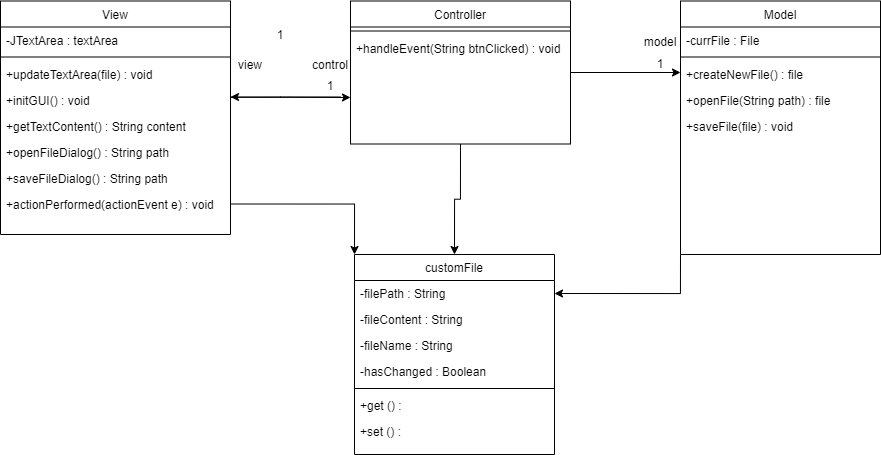

The diagram above was exported from draw.io. Its source (the exported page's mxGraphModel, read from the mxfile embedded in the PNG):
<mxGraphModel dx="2043" dy="922" grid="1" gridSize="10" guides="1" tooltips="1" connect="1" arrows="1" fold="1" page="1" pageScale="1" pageWidth="827" pageHeight="1169" math="0" shadow="0">
  <root>
    <mxCell id="WIyWlLk6GJQsqaUBKTNV-0" />
    <mxCell id="WIyWlLk6GJQsqaUBKTNV-1" parent="WIyWlLk6GJQsqaUBKTNV-0" />
    <mxCell id="av97gagUUvBMge2PXRiG-14" style="edgeStyle=orthogonalEdgeStyle;rounded=0;orthogonalLoop=1;jettySize=auto;html=1;exitX=1.001;exitY=0.397;exitDx=0;exitDy=0;exitPerimeter=0;" parent="WIyWlLk6GJQsqaUBKTNV-1" source="av97gagUUvBMge2PXRiG-11" edge="1">
      <mxGeometry relative="1" as="geometry">
        <mxPoint x="310" y="203" as="targetPoint" />
        <mxPoint x="200" y="203" as="sourcePoint" />
      </mxGeometry>
    </mxCell>
    <mxCell id="zkfFHV4jXpPFQw0GAbJ--6" value="View" style="swimlane;fontStyle=0;align=center;verticalAlign=top;childLayout=stackLayout;horizontal=1;startSize=26;horizontalStack=0;resizeParent=1;resizeLast=0;collapsible=1;marginBottom=0;rounded=0;shadow=0;strokeWidth=1;" parent="WIyWlLk6GJQsqaUBKTNV-1" vertex="1">
      <mxGeometry x="-40" y="106.5" width="230" height="233.5" as="geometry">
        <mxRectangle x="40" y="258" width="160" height="26" as="alternateBounds" />
      </mxGeometry>
    </mxCell>
    <mxCell id="av97gagUUvBMge2PXRiG-34" value="-JTextArea : textArea" style="text;align=left;verticalAlign=top;spacingLeft=4;spacingRight=4;overflow=hidden;rotatable=0;points=[[0,0.5],[1,0.5]];portConstraint=eastwest;" parent="zkfFHV4jXpPFQw0GAbJ--6" vertex="1">
      <mxGeometry y="26" width="230" height="26" as="geometry" />
    </mxCell>
    <mxCell id="zkfFHV4jXpPFQw0GAbJ--9" value="" style="line;html=1;strokeWidth=1;align=left;verticalAlign=middle;spacingTop=-1;spacingLeft=3;spacingRight=3;rotatable=0;labelPosition=right;points=[];portConstraint=eastwest;" parent="zkfFHV4jXpPFQw0GAbJ--6" vertex="1">
      <mxGeometry y="52" width="230" height="8" as="geometry" />
    </mxCell>
    <mxCell id="av97gagUUvBMge2PXRiG-10" value="+updateTextArea(file) : void" style="text;align=left;verticalAlign=top;spacingLeft=4;spacingRight=4;overflow=hidden;rotatable=0;points=[[0,0.5],[1,0.5]];portConstraint=eastwest;" parent="zkfFHV4jXpPFQw0GAbJ--6" vertex="1">
      <mxGeometry y="60" width="230" height="26" as="geometry" />
    </mxCell>
    <mxCell id="av97gagUUvBMge2PXRiG-11" value="+initGUI() : void" style="text;align=left;verticalAlign=top;spacingLeft=4;spacingRight=4;overflow=hidden;rotatable=0;points=[[0,0.5],[1,0.5]];portConstraint=eastwest;" parent="zkfFHV4jXpPFQw0GAbJ--6" vertex="1">
      <mxGeometry y="86" width="230" height="26" as="geometry" />
    </mxCell>
    <mxCell id="Dz_E7IynjxTtfql4moLm-1" value="+getTextContent() : String content" style="text;align=left;verticalAlign=top;spacingLeft=4;spacingRight=4;overflow=hidden;rotatable=0;points=[[0,0.5],[1,0.5]];portConstraint=eastwest;" parent="zkfFHV4jXpPFQw0GAbJ--6" vertex="1">
      <mxGeometry y="112" width="230" height="26" as="geometry" />
    </mxCell>
    <mxCell id="Dz_E7IynjxTtfql4moLm-2" value="+openFileDialog() : String path" style="text;align=left;verticalAlign=top;spacingLeft=4;spacingRight=4;overflow=hidden;rotatable=0;points=[[0,0.5],[1,0.5]];portConstraint=eastwest;" parent="zkfFHV4jXpPFQw0GAbJ--6" vertex="1">
      <mxGeometry y="138" width="230" height="26" as="geometry" />
    </mxCell>
    <mxCell id="Dz_E7IynjxTtfql4moLm-3" value="+saveFileDialog() : String path" style="text;align=left;verticalAlign=top;spacingLeft=4;spacingRight=4;overflow=hidden;rotatable=0;points=[[0,0.5],[1,0.5]];portConstraint=eastwest;" parent="zkfFHV4jXpPFQw0GAbJ--6" vertex="1">
      <mxGeometry y="164" width="230" height="26" as="geometry" />
    </mxCell>
    <mxCell id="q-aEosiqX8UN0PCi_gfL-1" value="+actionPerformed(actionEvent e) : void" style="text;align=left;verticalAlign=top;spacingLeft=4;spacingRight=4;overflow=hidden;rotatable=0;points=[[0,0.5],[1,0.5]];portConstraint=eastwest;" vertex="1" parent="zkfFHV4jXpPFQw0GAbJ--6">
      <mxGeometry y="190" width="230" height="26" as="geometry" />
    </mxCell>
    <mxCell id="q-aEosiqX8UN0PCi_gfL-17" style="edgeStyle=orthogonalEdgeStyle;rounded=0;orthogonalLoop=1;jettySize=auto;html=1;exitX=0;exitY=1;exitDx=0;exitDy=0;entryX=1;entryY=0.5;entryDx=0;entryDy=0;" edge="1" parent="WIyWlLk6GJQsqaUBKTNV-1" source="zkfFHV4jXpPFQw0GAbJ--17" target="q-aEosiqX8UN0PCi_gfL-4">
      <mxGeometry relative="1" as="geometry" />
    </mxCell>
    <mxCell id="zkfFHV4jXpPFQw0GAbJ--17" value="Model" style="swimlane;fontStyle=0;align=center;verticalAlign=top;childLayout=stackLayout;horizontal=1;startSize=26;horizontalStack=0;resizeParent=1;resizeLast=0;collapsible=1;marginBottom=0;rounded=0;shadow=0;strokeWidth=1;" parent="WIyWlLk6GJQsqaUBKTNV-1" vertex="1">
      <mxGeometry x="640" y="106.5" width="200" height="253.5" as="geometry">
        <mxRectangle x="550" y="140" width="160" height="26" as="alternateBounds" />
      </mxGeometry>
    </mxCell>
    <mxCell id="zkfFHV4jXpPFQw0GAbJ--22" value="-currFile : File" style="text;align=left;verticalAlign=top;spacingLeft=4;spacingRight=4;overflow=hidden;rotatable=0;points=[[0,0.5],[1,0.5]];portConstraint=eastwest;rounded=0;shadow=0;html=0;" parent="zkfFHV4jXpPFQw0GAbJ--17" vertex="1">
      <mxGeometry y="26" width="200" height="26" as="geometry" />
    </mxCell>
    <mxCell id="zkfFHV4jXpPFQw0GAbJ--23" value="" style="line;html=1;strokeWidth=1;align=left;verticalAlign=middle;spacingTop=-1;spacingLeft=3;spacingRight=3;rotatable=0;labelPosition=right;points=[];portConstraint=eastwest;" parent="zkfFHV4jXpPFQw0GAbJ--17" vertex="1">
      <mxGeometry y="52" width="200" height="8" as="geometry" />
    </mxCell>
    <mxCell id="zkfFHV4jXpPFQw0GAbJ--25" value="+createNewFile() : file" style="text;align=left;verticalAlign=top;spacingLeft=4;spacingRight=4;overflow=hidden;rotatable=0;points=[[0,0.5],[1,0.5]];portConstraint=eastwest;" parent="zkfFHV4jXpPFQw0GAbJ--17" vertex="1">
      <mxGeometry y="60" width="200" height="26" as="geometry" />
    </mxCell>
    <mxCell id="Dz_E7IynjxTtfql4moLm-0" value="+openFile(String path) : file" style="text;align=left;verticalAlign=top;spacingLeft=4;spacingRight=4;overflow=hidden;rotatable=0;points=[[0,0.5],[1,0.5]];portConstraint=eastwest;" parent="zkfFHV4jXpPFQw0GAbJ--17" vertex="1">
      <mxGeometry y="86" width="200" height="26" as="geometry" />
    </mxCell>
    <mxCell id="av97gagUUvBMge2PXRiG-32" value="+saveFile(file) : void" style="text;align=left;verticalAlign=top;spacingLeft=4;spacingRight=4;overflow=hidden;rotatable=0;points=[[0,0.5],[1,0.5]];portConstraint=eastwest;" parent="zkfFHV4jXpPFQw0GAbJ--17" vertex="1">
      <mxGeometry y="112" width="200" height="26" as="geometry" />
    </mxCell>
    <mxCell id="av97gagUUvBMge2PXRiG-20" style="edgeStyle=orthogonalEdgeStyle;rounded=0;orthogonalLoop=1;jettySize=auto;html=1;" parent="WIyWlLk6GJQsqaUBKTNV-1" source="av97gagUUvBMge2PXRiG-0" edge="1">
      <mxGeometry relative="1" as="geometry">
        <mxPoint x="640" y="178" as="targetPoint" />
      </mxGeometry>
    </mxCell>
    <mxCell id="q-aEosiqX8UN0PCi_gfL-20" style="edgeStyle=orthogonalEdgeStyle;rounded=0;orthogonalLoop=1;jettySize=auto;html=1;exitX=0.5;exitY=1;exitDx=0;exitDy=0;entryX=0.5;entryY=0;entryDx=0;entryDy=0;" edge="1" parent="WIyWlLk6GJQsqaUBKTNV-1" source="av97gagUUvBMge2PXRiG-0" target="q-aEosiqX8UN0PCi_gfL-3">
      <mxGeometry relative="1" as="geometry" />
    </mxCell>
    <mxCell id="av97gagUUvBMge2PXRiG-0" value="Controller" style="swimlane;fontStyle=0;align=center;verticalAlign=top;childLayout=stackLayout;horizontal=1;startSize=26;horizontalStack=0;resizeParent=1;resizeLast=0;collapsible=1;marginBottom=0;rounded=0;shadow=0;strokeWidth=1;" parent="WIyWlLk6GJQsqaUBKTNV-1" vertex="1">
      <mxGeometry x="310" y="106.5" width="220" height="143" as="geometry">
        <mxRectangle x="550" y="140" width="160" height="26" as="alternateBounds" />
      </mxGeometry>
    </mxCell>
    <mxCell id="av97gagUUvBMge2PXRiG-6" value="" style="line;html=1;strokeWidth=1;align=left;verticalAlign=middle;spacingTop=-1;spacingLeft=3;spacingRight=3;rotatable=0;labelPosition=right;points=[];portConstraint=eastwest;" parent="av97gagUUvBMge2PXRiG-0" vertex="1">
      <mxGeometry y="26" width="220" height="8" as="geometry" />
    </mxCell>
    <mxCell id="av97gagUUvBMge2PXRiG-7" value="+handleEvent(String btnClicked) : void" style="text;align=left;verticalAlign=top;spacingLeft=4;spacingRight=4;overflow=hidden;rotatable=0;points=[[0,0.5],[1,0.5]];portConstraint=eastwest;" parent="av97gagUUvBMge2PXRiG-0" vertex="1">
      <mxGeometry y="34" width="220" height="26" as="geometry" />
    </mxCell>
    <mxCell id="av97gagUUvBMge2PXRiG-15" value="view" style="text;html=1;strokeColor=none;fillColor=none;align=center;verticalAlign=middle;whiteSpace=wrap;rounded=0;" parent="WIyWlLk6GJQsqaUBKTNV-1" vertex="1">
      <mxGeometry x="190" y="160" width="40" height="22" as="geometry" />
    </mxCell>
    <mxCell id="av97gagUUvBMge2PXRiG-16" value="control" style="text;html=1;strokeColor=none;fillColor=none;align=center;verticalAlign=middle;whiteSpace=wrap;rounded=0;" parent="WIyWlLk6GJQsqaUBKTNV-1" vertex="1">
      <mxGeometry x="270" y="160" width="40" height="22" as="geometry" />
    </mxCell>
    <mxCell id="av97gagUUvBMge2PXRiG-18" value="1" style="text;html=1;strokeColor=none;fillColor=none;align=center;verticalAlign=middle;whiteSpace=wrap;rounded=0;" parent="WIyWlLk6GJQsqaUBKTNV-1" vertex="1">
      <mxGeometry x="220" y="130" width="40" height="22" as="geometry" />
    </mxCell>
    <mxCell id="av97gagUUvBMge2PXRiG-19" value="1" style="text;html=1;strokeColor=none;fillColor=none;align=center;verticalAlign=middle;whiteSpace=wrap;rounded=0;" parent="WIyWlLk6GJQsqaUBKTNV-1" vertex="1">
      <mxGeometry x="270" y="180.5" width="40" height="22" as="geometry" />
    </mxCell>
    <mxCell id="av97gagUUvBMge2PXRiG-21" value="model" style="text;html=1;strokeColor=none;fillColor=none;align=center;verticalAlign=middle;whiteSpace=wrap;rounded=0;" parent="WIyWlLk6GJQsqaUBKTNV-1" vertex="1">
      <mxGeometry x="600" y="136.5" width="40" height="22" as="geometry" />
    </mxCell>
    <mxCell id="av97gagUUvBMge2PXRiG-22" value="1" style="text;html=1;strokeColor=none;fillColor=none;align=center;verticalAlign=middle;whiteSpace=wrap;rounded=0;" parent="WIyWlLk6GJQsqaUBKTNV-1" vertex="1">
      <mxGeometry x="600" y="158.5" width="40" height="22" as="geometry" />
    </mxCell>
    <mxCell id="q-aEosiqX8UN0PCi_gfL-2" style="edgeStyle=orthogonalEdgeStyle;rounded=0;orthogonalLoop=1;jettySize=auto;html=1;" edge="1" parent="WIyWlLk6GJQsqaUBKTNV-1">
      <mxGeometry relative="1" as="geometry">
        <mxPoint x="190" y="202.5" as="targetPoint" />
        <mxPoint x="300" y="202.5" as="sourcePoint" />
        <Array as="points">
          <mxPoint x="240" y="202.5" />
          <mxPoint x="240" y="202.5" />
        </Array>
      </mxGeometry>
    </mxCell>
    <mxCell id="q-aEosiqX8UN0PCi_gfL-3" value="customFile" style="swimlane;fontStyle=0;align=center;verticalAlign=top;childLayout=stackLayout;horizontal=1;startSize=26;horizontalStack=0;resizeParent=1;resizeLast=0;collapsible=1;marginBottom=0;rounded=0;shadow=0;strokeWidth=1;" vertex="1" parent="WIyWlLk6GJQsqaUBKTNV-1">
      <mxGeometry x="314" y="360" width="200" height="200" as="geometry">
        <mxRectangle x="550" y="140" width="160" height="26" as="alternateBounds" />
      </mxGeometry>
    </mxCell>
    <mxCell id="q-aEosiqX8UN0PCi_gfL-4" value="-filePath : String" style="text;align=left;verticalAlign=top;spacingLeft=4;spacingRight=4;overflow=hidden;rotatable=0;points=[[0,0.5],[1,0.5]];portConstraint=eastwest;rounded=0;shadow=0;html=0;" vertex="1" parent="q-aEosiqX8UN0PCi_gfL-3">
      <mxGeometry y="26" width="200" height="26" as="geometry" />
    </mxCell>
    <mxCell id="q-aEosiqX8UN0PCi_gfL-9" value="-fileContent : String" style="text;align=left;verticalAlign=top;spacingLeft=4;spacingRight=4;overflow=hidden;rotatable=0;points=[[0,0.5],[1,0.5]];portConstraint=eastwest;rounded=0;shadow=0;html=0;" vertex="1" parent="q-aEosiqX8UN0PCi_gfL-3">
      <mxGeometry y="52" width="200" height="26" as="geometry" />
    </mxCell>
    <mxCell id="q-aEosiqX8UN0PCi_gfL-10" value="-fileName : String" style="text;align=left;verticalAlign=top;spacingLeft=4;spacingRight=4;overflow=hidden;rotatable=0;points=[[0,0.5],[1,0.5]];portConstraint=eastwest;rounded=0;shadow=0;html=0;" vertex="1" parent="q-aEosiqX8UN0PCi_gfL-3">
      <mxGeometry y="78" width="200" height="26" as="geometry" />
    </mxCell>
    <mxCell id="q-aEosiqX8UN0PCi_gfL-11" value="-hasChanged : Boolean" style="text;align=left;verticalAlign=top;spacingLeft=4;spacingRight=4;overflow=hidden;rotatable=0;points=[[0,0.5],[1,0.5]];portConstraint=eastwest;rounded=0;shadow=0;html=0;" vertex="1" parent="q-aEosiqX8UN0PCi_gfL-3">
      <mxGeometry y="104" width="200" height="26" as="geometry" />
    </mxCell>
    <mxCell id="q-aEosiqX8UN0PCi_gfL-5" value="" style="line;html=1;strokeWidth=1;align=left;verticalAlign=middle;spacingTop=-1;spacingLeft=3;spacingRight=3;rotatable=0;labelPosition=right;points=[];portConstraint=eastwest;" vertex="1" parent="q-aEosiqX8UN0PCi_gfL-3">
      <mxGeometry y="130" width="200" height="8" as="geometry" />
    </mxCell>
    <mxCell id="q-aEosiqX8UN0PCi_gfL-8" value="+get () : " style="text;align=left;verticalAlign=top;spacingLeft=4;spacingRight=4;overflow=hidden;rotatable=0;points=[[0,0.5],[1,0.5]];portConstraint=eastwest;" vertex="1" parent="q-aEosiqX8UN0PCi_gfL-3">
      <mxGeometry y="138" width="200" height="26" as="geometry" />
    </mxCell>
    <mxCell id="q-aEosiqX8UN0PCi_gfL-12" value="+set () : " style="text;align=left;verticalAlign=top;spacingLeft=4;spacingRight=4;overflow=hidden;rotatable=0;points=[[0,0.5],[1,0.5]];portConstraint=eastwest;" vertex="1" parent="q-aEosiqX8UN0PCi_gfL-3">
      <mxGeometry y="164" width="200" height="26" as="geometry" />
    </mxCell>
    <mxCell id="q-aEosiqX8UN0PCi_gfL-21" style="edgeStyle=orthogonalEdgeStyle;rounded=0;orthogonalLoop=1;jettySize=auto;html=1;exitX=1;exitY=0.5;exitDx=0;exitDy=0;entryX=0;entryY=0;entryDx=0;entryDy=0;" edge="1" parent="WIyWlLk6GJQsqaUBKTNV-1" source="q-aEosiqX8UN0PCi_gfL-1" target="q-aEosiqX8UN0PCi_gfL-3">
      <mxGeometry relative="1" as="geometry" />
    </mxCell>
  </root>
</mxGraphModel>